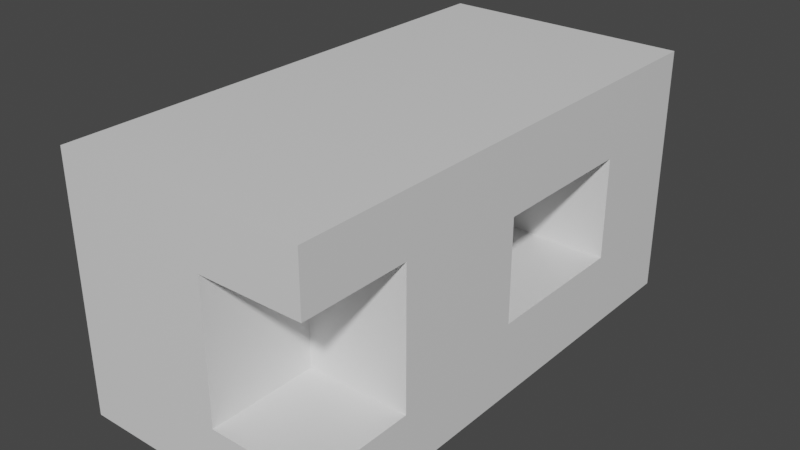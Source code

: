 # Source: simple_house.blend  (saved by Blender 2.82.7; exported with 4.5.12 LTS)
import bpy
from mathutils import Matrix  # noqa: F401  (used for matrix-valued properties, if any)

bpy.ops.wm.read_factory_settings(use_empty=True)
scene = bpy.context.scene
scene.name = 'Scene'

# ---- collections
col_collection = bpy.data.collections.new('Collection'); scene.collection.children.link(col_collection)

# ---- materials (node trees are filled in below, after node groups)
mat_material = bpy.data.materials.new('Material')
mat_material.alpha_threshold = 0.0
mat_material.use_transparent_shadow = False
mat_material.line_color = (0.0, 0.0, 0.0, 1.0)

# ---- material node trees
mat_material.use_nodes = True; mat_material.node_tree.nodes.clear()
_N = mat_material.node_tree.nodes; _L = mat_material.node_tree.links
n0 = _N.new('ShaderNodeOutputMaterial'); n0.name = 'Material Output'; n0.location = (300, 300)
n1 = _N.new('ShaderNodeBsdfPrincipled'); n1.name = 'Principled BSDF'; n1.location = (10, 300)
n1.distribution = 'GGX'
n1.subsurface_method = 'BURLEY'
n1.inputs[2].default_value = 0.4
n1.inputs[3].default_value = 1.45
n1.inputs[27].default_value = (0.0, 0.0, 0.0, 1.0)
n1.inputs[28].default_value = 1.0
_L.new(n1.outputs[0], n0.inputs[0])
n0.is_active_output = True

# ---- world
world_world = bpy.data.worlds.new('World'); scene.world = world_world
world_world.use_nodes = True; world_world.node_tree.nodes.clear()
_N = world_world.node_tree.nodes; _L = world_world.node_tree.links
n0 = _N.new('ShaderNodeOutputWorld'); n0.name = 'World Output'; n0.location = (300, 300)
n1 = _N.new('ShaderNodeBackground'); n1.name = 'Background'; n1.location = (10, 300)
n1.inputs[0].default_value = (0.05088, 0.05088, 0.05088, 1.0)
_L.new(n1.outputs[0], n0.inputs[0])
n0.is_active_output = True
world_world.color = (0.05088, 0.05088, 0.05088)
world_world.use_sun_shadow = False
world_world.sun_shadow_jitter_overblur = 0.0

# ---- meshes
me_cube = bpy.data.meshes.new('Cube')
me_cube.from_pydata([(0.1899, -0.5708, -0.5406), (0.1899, -0.5708, 0.5406), (0.1899, -0.02825, -0.4096), (0.1899, -0.02825, 0.4096), (0.1899, 0.5828, -0.4096), (0.1899, 0.5828, 0.4096), (1.0, 1.0, 1.0), (1.0, 1.0, -1.0), (1.0, -1.0, 1.0), (1.0, -1.0, -1.0), (-1.0, 1.0, 1.0), (-1.0, 1.0, -1.0), (-1.0, -1.0, 1.0), (-1.0, -1.0, -1.0), (1.0, -0.02605, -0.4067), (1.0, 0.5806, -0.4067), (1.0, 0.5806, 0.4067), (1.0, -0.02605, 0.4067), (1.0, -0.5708, 0.5406), (1.0, -0.5708, -0.5406), (1.0, -1.0, 0.5406), (0.1899, -1.0, 0.5406), (0.1899, -1.0, -0.5406), (1.0, -1.0, -0.5406)], [], [(0, 19, 18, 1), (0, 22, 23, 19), (2, 4, 5, 3), (4, 15, 16, 5), (4, 2, 14, 15), (6, 10, 12, 8), (9, 23, 22, 21, 20, 8, 12, 13), (13, 12, 10, 11), (11, 7, 9, 13), (7, 6, 16, 15, 14, 19, 23, 9), (11, 10, 6, 7), (20, 18, 19, 14, 17, 16, 6, 8), (14, 2, 3, 17), (21, 1, 18, 20), (17, 3, 5, 16), (22, 0, 1, 21)])
_uv = me_cube.uv_layers.new(name='UVMap')
_uv.uv.foreach_set('vector', [0.375, 0.25, 0.375, 0.3756, 0.625, 0.3756, 0.625, 0.25, 0.125, 0.5, 0.125, 0.6331, 0.2506, 0.6331, 0.2506, 0.5, 0.375, 0.0, 0.375, 0.25, 0.625, 0.25, 0.625, 0.0, 0.375, 0.25, 0.375, 0.3756, 0.625, 0.3756, 0.625, 0.25, 0.125, 0.5, 0.125, 0.75, 0.2506, 0.75, 0.2506, 0.5, 0.625, 0.5, 0.875, 0.5, 0.875, 0.75, 0.625, 0.75, 0.375, 0.75, 0.4324, 0.75, 0.4324, 0.8513, 0.5676, 0.8513, 0.5676, 0.75, 0.625, 0.75, 0.625, 1.0, 0.375, 1.0, 0.375, 0.0, 0.625, 0.0, 0.625, 0.25, 0.375, 0.25, 0.125, 0.5, 0.375, 0.5, 0.375, 0.75, 0.125, 0.75, 0.375, 0.5, 0.625, 0.5, 0.5676, 0.5399, 0.4324, 0.5399, 0.4324, 0.6407, 0.4324, 0.6963, 0.4324, 0.75, 0.375, 0.75, 0.375, 0.25, 0.625, 0.25, 0.625, 0.5, 0.375, 0.5, 0.5676, 0.75, 0.5676, 0.6963, 0.4324, 0.6963, 0.4324, 0.6407, 0.5676, 0.6407, 0.5676, 0.5399, 0.625, 0.5, 0.625, 0.75, 0.375, 0.8744, 0.375, 1.0, 0.625, 1.0, 0.625, 0.8744, 0.875, 0.6331, 0.875, 0.5, 0.7494, 0.5, 0.7494, 0.6331, 0.7494, 0.75, 0.875, 0.75, 0.875, 0.5, 0.7494, 0.5, 0.375, 0.1169, 0.375, 0.25, 0.625, 0.25, 0.625, 0.1169])
me_cube.materials.append(mat_material)
me_cube.use_remesh_preserve_volume = False
me_cube.use_remesh_preserve_attributes = False
me_cube.use_mirror_vertex_groups = False
me_cube.update()

# ---- objects
ob_cube = bpy.data.objects.new('Cube', me_cube)

# ---- transforms, parenting, visibility, modifiers, constraints
ob_cube.location = (0.0, 0.0, 0.0)
ob_cube.scale = (10.0, 20.0, 10.0)
ob_cube.lock_rotations_4d = False
ob_cube.empty_display_type = 'ARROWS'
ob_cube.lineart.crease_threshold = 0.0

# ---- collection membership
col_collection.objects.link(ob_cube)

# ---- scene / render settings (as saved in the file)
scene.frame_start = 1; scene.frame_end = 250; scene.frame_set(1)
scene.render.engine = 'BLENDER_EEVEE_NEXT'
scene.cycles.use_denoising = False
scene.cycles.samples = 128
scene.cycles.sampling_pattern = 'TABULATED_SOBOL'
scene.cycles.use_adaptive_sampling = False
scene.cycles.use_light_tree = False
scene.view_settings.view_transform = 'Filmic'
bpy.context.view_layer.update()

# ---- added for rendering (the .blend has no active camera and no usable light): camera, sun
cam_auto = bpy.data.cameras.new('AutoCamera')
cam_auto.lens = 50.0
cam_auto.sensor_width = 36.0
cam_auto.clip_end = 1000.0
ob_auto_camera = bpy.data.objects.new('AutoCamera', cam_auto)
scene.collection.objects.link(ob_auto_camera)
ob_auto_camera.location = (45.3266, -54.3919, 36.2613)
ob_auto_camera.rotation_euler = (1.09748, -7.21219e-08, 0.694738)
scene.camera = ob_auto_camera
light_auto_sun = bpy.data.lights.new('AutoSun', 'SUN')
light_auto_sun.energy = 3.0
light_auto_sun.angle = 0.0523599
ob_auto_sun = bpy.data.objects.new('AutoSun', light_auto_sun)
scene.collection.objects.link(ob_auto_sun)
ob_auto_sun.rotation_euler = (0.872665, 0.174533, 0.523599)
bpy.context.view_layer.update()

